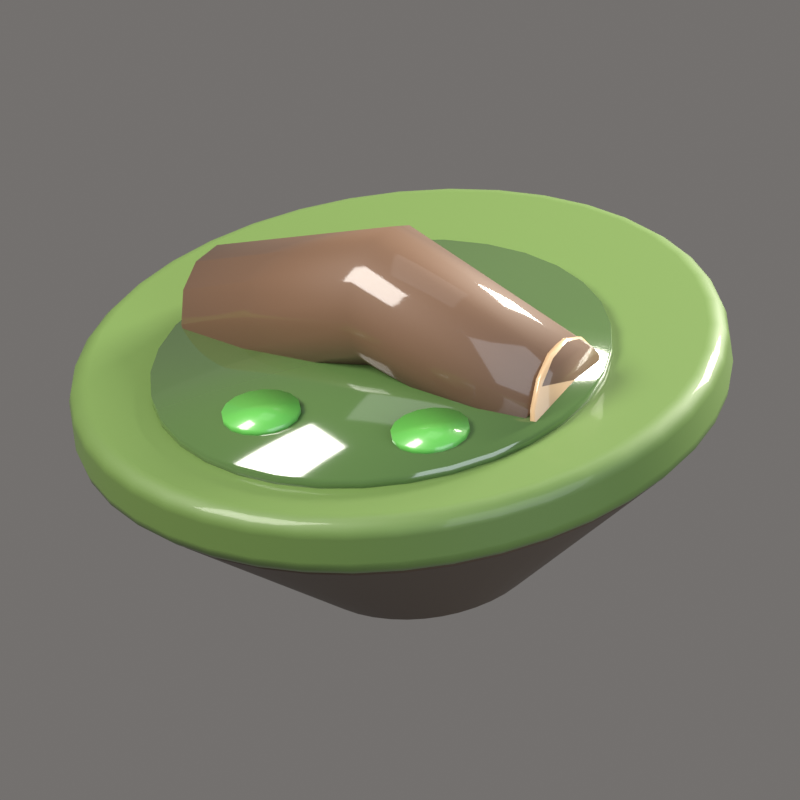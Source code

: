 # Source: Swamp_1.blend  (saved by Blender 5.2.44; exported with 4.5.12 LTS)
import bpy
from mathutils import Matrix  # noqa: F401  (used for matrix-valued properties, if any)

bpy.ops.wm.read_factory_settings(use_empty=True)
scene = bpy.context.scene
scene.name = 'Scene'

# ---- collections
col_collection = bpy.data.collections.new('Collection'); scene.collection.children.link(col_collection)
col_iconrig = bpy.data.collections.new('IconRig'); scene.collection.children.link(col_iconrig)
col_iconsubject = bpy.data.collections.new('IconSubject'); scene.collection.children.link(col_iconsubject)

# ---- materials (node trees are filled in below, after node groups)
mat_swamptop = bpy.data.materials.new('SwampTop')
mat_swamptop.diffuse_color = (0.1119, 0.1946, 0.04231, 1.0)
mat_swampside = bpy.data.materials.new('SwampSide')
mat_swampside.diffuse_color = (0.06848, 0.04231, 0.02315, 1.0)
mat_swampwater = bpy.data.materials.new('SwampWater')
mat_swampwater.diffuse_color = (0.07619, 0.147, 0.04231, 1.0)
mat_trunk = bpy.data.materials.new('Trunk')
mat_trunk.diffuse_color = (0.1441, 0.07227, 0.0356, 1.0)
mat_trunkcut = bpy.data.materials.new('TrunkCut')
mat_trunkcut.diffuse_color = (0.552, 0.3613, 0.1946, 1.0)
mat_lilypad = bpy.data.materials.new('LilyPad')
mat_lilypad.diffuse_color = (0.1046, 0.4342, 0.06848, 1.0)

# ---- material node trees
mat_swamptop.use_nodes = True; mat_swamptop.node_tree.nodes.clear()
_N = mat_swamptop.node_tree.nodes; _L = mat_swamptop.node_tree.links
n0 = _N.new('ShaderNodeBsdfPrincipled'); n0.name = 'Principled BSDF'; n0.location = (-200, 100)
n0.inputs[0].default_value = (0.1119, 0.1946, 0.04231, 1.0)
n0.inputs[2].default_value = 0.6
n0.inputs[10].default_value = 0.005
n0.inputs[13].default_value = 0.6
n0.inputs[19].default_value = 0.25
n0.inputs[20].default_value = 0.08
n1 = _N.new('ShaderNodeOutputMaterial'); n1.name = 'Material Output'; n1.location = (200, 100)
_L.new(n0.outputs[0], n1.inputs[0])
n1.is_active_output = True
mat_swampside.use_nodes = True; mat_swampside.node_tree.nodes.clear()
_N = mat_swampside.node_tree.nodes; _L = mat_swampside.node_tree.links
n0 = _N.new('ShaderNodeBsdfPrincipled'); n0.name = 'Principled BSDF'; n0.location = (-200, 100)
n0.inputs[0].default_value = (0.06848, 0.04231, 0.02315, 1.0)
n0.inputs[2].default_value = 0.7
n0.inputs[10].default_value = 0.005
n0.inputs[13].default_value = 0.6
n0.inputs[19].default_value = 0.15
n0.inputs[20].default_value = 0.08
n1 = _N.new('ShaderNodeOutputMaterial'); n1.name = 'Material Output'; n1.location = (200, 100)
_L.new(n0.outputs[0], n1.inputs[0])
n1.is_active_output = True
mat_swampwater.use_nodes = True; mat_swampwater.node_tree.nodes.clear()
_N = mat_swampwater.node_tree.nodes; _L = mat_swampwater.node_tree.links
n0 = _N.new('ShaderNodeBsdfPrincipled'); n0.name = 'Principled BSDF'; n0.location = (-200, 100)
n0.inputs[0].default_value = (0.07619, 0.147, 0.04231, 1.0)
n0.inputs[2].default_value = 0.1
n0.inputs[10].default_value = 0.005
n0.inputs[13].default_value = 0.6
n0.inputs[19].default_value = 1.0
n0.inputs[20].default_value = 0.08
n1 = _N.new('ShaderNodeOutputMaterial'); n1.name = 'Material Output'; n1.location = (200, 100)
_L.new(n0.outputs[0], n1.inputs[0])
n1.is_active_output = True
mat_trunk.use_nodes = True; mat_trunk.node_tree.nodes.clear()
_N = mat_trunk.node_tree.nodes; _L = mat_trunk.node_tree.links
n0 = _N.new('ShaderNodeBsdfPrincipled'); n0.name = 'Principled BSDF'; n0.location = (-200, 100)
n0.inputs[0].default_value = (0.1441, 0.07227, 0.0356, 1.0)
n0.inputs[2].default_value = 0.7
n0.inputs[10].default_value = 0.005
n0.inputs[13].default_value = 0.6
n0.inputs[19].default_value = 0.7
n0.inputs[20].default_value = 0.08
n1 = _N.new('ShaderNodeOutputMaterial'); n1.name = 'Material Output'; n1.location = (200, 100)
_L.new(n0.outputs[0], n1.inputs[0])
n1.is_active_output = True
mat_trunkcut.use_nodes = True; mat_trunkcut.node_tree.nodes.clear()
_N = mat_trunkcut.node_tree.nodes; _L = mat_trunkcut.node_tree.links
n0 = _N.new('ShaderNodeBsdfPrincipled'); n0.name = 'Principled BSDF'; n0.location = (-200, 100)
n0.inputs[0].default_value = (0.552, 0.3613, 0.1946, 1.0)
n0.inputs[2].default_value = 0.6
n0.inputs[10].default_value = 0.005
n0.inputs[13].default_value = 0.6
n0.inputs[19].default_value = 0.7
n0.inputs[20].default_value = 0.08
n1 = _N.new('ShaderNodeOutputMaterial'); n1.name = 'Material Output'; n1.location = (200, 100)
_L.new(n0.outputs[0], n1.inputs[0])
n1.is_active_output = True
mat_lilypad.use_nodes = True; mat_lilypad.node_tree.nodes.clear()
_N = mat_lilypad.node_tree.nodes; _L = mat_lilypad.node_tree.links
n0 = _N.new('ShaderNodeBsdfPrincipled'); n0.name = 'Principled BSDF'; n0.location = (-200, 100)
n0.inputs[0].default_value = (0.1046, 0.4342, 0.06848, 1.0)
n0.inputs[2].default_value = 0.4
n0.inputs[10].default_value = 0.005
n0.inputs[13].default_value = 0.6
n0.inputs[19].default_value = 0.7
n0.inputs[20].default_value = 0.08
n1 = _N.new('ShaderNodeOutputMaterial'); n1.name = 'Material Output'; n1.location = (200, 100)
_L.new(n0.outputs[0], n1.inputs[0])
n1.is_active_output = True

# ---- world
world_iconworld = bpy.data.worlds.new('IconWorld'); scene.world = world_iconworld
world_iconworld.use_nodes = True; world_iconworld.node_tree.nodes.clear()
_N = world_iconworld.node_tree.nodes; _L = world_iconworld.node_tree.links
n0 = _N.new('ShaderNodeBackground'); n0.name = 'Background'; n0.location = (-200, 100)
n0.inputs[0].default_value = (0.55, 0.52, 0.5, 1.0)
n0.inputs[1].default_value = 0.4
n1 = _N.new('ShaderNodeOutputWorld'); n1.name = 'World Output'; n1.location = (200, 100)
_L.new(n0.outputs[0], n1.inputs[0])
n1.is_active_output = True

# ---- cameras
cam_iconcam = bpy.data.cameras.new('IconCam')
cam_iconcam.type = 'ORTHO'
cam_iconcam.clip_end = 200.0
cam_iconcam.ortho_scale = 2.405
cam_iconcam.shift_y = -0.02881

# ---- lights
light_keylight = bpy.data.lights.new('KeyLight', 'AREA')
light_keylight.color = (1.0, 0.96, 0.9)
light_keylight.energy = 2200.0
light_keylight.size = 5.0
light_filllight = bpy.data.lights.new('FillLight', 'AREA')
light_filllight.color = (0.82, 0.9, 1.0)
light_filllight.energy = 700.0
light_filllight.size = 7.0
light_rimlight = bpy.data.lights.new('RimLight', 'AREA')
light_rimlight.color = (1.0, 0.95, 0.85)
light_rimlight.energy = 2600.0
light_rimlight.size = 3.0
light_toplight = bpy.data.lights.new('TopLight', 'AREA')
light_toplight.energy = 150.0
light_toplight.size = 6.0

# ---- meshes
me_islandtop = bpy.data.meshes.new('IslandTop')
me_islandtop.from_pydata([(0.0, 1.0, -0.1), (0.0, 1.0, 0.1), (0.1564, 0.9877, -0.1), (0.1564, 0.9877, 0.1), (0.309, 0.9511, -0.1), (0.309, 0.9511, 0.1), (0.454, 0.891, -0.1), (0.454, 0.891, 0.1), (0.5878, 0.809, -0.1), (0.5878, 0.809, 0.1), (0.7071, 0.7071, -0.1), (0.7071, 0.7071, 0.1), (0.809, 0.5878, -0.1), (0.809, 0.5878, 0.1), (0.891, 0.454, -0.1), (0.891, 0.454, 0.1), (0.9511, 0.309, -0.1), (0.9511, 0.309, 0.1), (0.9877, 0.1564, -0.1), (0.9877, 0.1564, 0.1), (1.0, 0.0, -0.1), (1.0, 0.0, 0.1), (0.9877, -0.1564, -0.1), (0.9877, -0.1564, 0.1), (0.9511, -0.309, -0.1), (0.9511, -0.309, 0.1), (0.891, -0.454, -0.1), (0.891, -0.454, 0.1), (0.809, -0.5878, -0.1), (0.809, -0.5878, 0.1), (0.7071, -0.7071, -0.1), (0.7071, -0.7071, 0.1), (0.5878, -0.809, -0.1), (0.5878, -0.809, 0.1), (0.454, -0.891, -0.1), (0.454, -0.891, 0.1), (0.309, -0.9511, -0.1), (0.309, -0.9511, 0.1), (0.1564, -0.9877, -0.1), (0.1564, -0.9877, 0.1), (0.0, -1.0, -0.1), (0.0, -1.0, 0.1), (-0.1564, -0.9877, -0.1), (-0.1564, -0.9877, 0.1), (-0.309, -0.9511, -0.1), (-0.309, -0.9511, 0.1), (-0.454, -0.891, -0.1), (-0.454, -0.891, 0.1), (-0.5878, -0.809, -0.1), (-0.5878, -0.809, 0.1), (-0.7071, -0.7071, -0.1), (-0.7071, -0.7071, 0.1), (-0.809, -0.5878, -0.1), (-0.809, -0.5878, 0.1), (-0.891, -0.454, -0.1), (-0.891, -0.454, 0.1), (-0.9511, -0.309, -0.1), (-0.9511, -0.309, 0.1), (-0.9877, -0.1564, -0.1), (-0.9877, -0.1564, 0.1), (-1.0, 0.0, -0.1), (-1.0, 0.0, 0.1), (-0.9877, 0.1564, -0.1), (-0.9877, 0.1564, 0.1), (-0.9511, 0.309, -0.1), (-0.9511, 0.309, 0.1), (-0.891, 0.454, -0.1), (-0.891, 0.454, 0.1), (-0.809, 0.5878, -0.1), (-0.809, 0.5878, 0.1), (-0.7071, 0.7071, -0.1), (-0.7071, 0.7071, 0.1), (-0.5878, 0.809, -0.1), (-0.5878, 0.809, 0.1), (-0.454, 0.891, -0.1), (-0.454, 0.891, 0.1), (-0.309, 0.9511, -0.1), (-0.309, 0.9511, 0.1), (-0.1564, 0.9877, -0.1), (-0.1564, 0.9877, 0.1)], [], [(0, 1, 3, 2), (2, 3, 5, 4), (4, 5, 7, 6), (6, 7, 9, 8), (8, 9, 11, 10), (10, 11, 13, 12), (12, 13, 15, 14), (14, 15, 17, 16), (16, 17, 19, 18), (18, 19, 21, 20), (20, 21, 23, 22), (22, 23, 25, 24), (24, 25, 27, 26), (26, 27, 29, 28), (28, 29, 31, 30), (30, 31, 33, 32), (32, 33, 35, 34), (34, 35, 37, 36), (36, 37, 39, 38), (38, 39, 41, 40), (40, 41, 43, 42), (42, 43, 45, 44), (44, 45, 47, 46), (46, 47, 49, 48), (48, 49, 51, 50), (50, 51, 53, 52), (52, 53, 55, 54), (54, 55, 57, 56), (56, 57, 59, 58), (58, 59, 61, 60), (60, 61, 63, 62), (62, 63, 65, 64), (64, 65, 67, 66), (66, 67, 69, 68), (68, 69, 71, 70), (70, 71, 73, 72), (72, 73, 75, 74), (74, 75, 77, 76), (3, 1, 79, 77, 75, 73, 71, 69, 67, 65, 63, 61, 59, 57, 55, 53, 51, 49, 47, 45, 43, 41, 39, 37, 35, 33, 31, 29, 27, 25, 23, 21, 19, 17, 15, 13, 11, 9, 7, 5), (76, 77, 79, 78), (78, 79, 1, 0), (0, 2, 4, 6, 8, 10, 12, 14, 16, 18, 20, 22, 24, 26, 28, 30, 32, 34, 36, 38, 40, 42, 44, 46, 48, 50, 52, 54, 56, 58, 60, 62, 64, 66, 68, 70, 72, 74, 76, 78)])
me_islandtop.polygons.foreach_set('use_smooth', [True] * 42)
me_islandtop.materials.append(mat_swamptop)
me_islandtop.update()
me_islandside = bpy.data.meshes.new('IslandSide')
me_islandside.from_pydata([(0.0, 0.32, -0.275), (0.0, 0.96, 0.275), (0.05006, 0.3161, -0.275), (0.1502, 0.9482, 0.275), (0.09889, 0.3043, -0.275), (0.2967, 0.913, 0.275), (0.1453, 0.2851, -0.275), (0.4358, 0.8554, 0.275), (0.1881, 0.2589, -0.275), (0.5643, 0.7767, 0.275), (0.2263, 0.2263, -0.275), (0.6788, 0.6788, 0.275), (0.2589, 0.1881, -0.275), (0.7767, 0.5643, 0.275), (0.2851, 0.1453, -0.275), (0.8554, 0.4358, 0.275), (0.3043, 0.09889, -0.275), (0.913, 0.2967, 0.275), (0.3161, 0.05006, -0.275), (0.9482, 0.1502, 0.275), (0.32, 0.0, -0.275), (0.96, 0.0, 0.275), (0.3161, -0.05006, -0.275), (0.9482, -0.1502, 0.275), (0.3043, -0.09889, -0.275), (0.913, -0.2967, 0.275), (0.2851, -0.1453, -0.275), (0.8554, -0.4358, 0.275), (0.2589, -0.1881, -0.275), (0.7767, -0.5643, 0.275), (0.2263, -0.2263, -0.275), (0.6788, -0.6788, 0.275), (0.1881, -0.2589, -0.275), (0.5643, -0.7767, 0.275), (0.1453, -0.2851, -0.275), (0.4358, -0.8554, 0.275), (0.09889, -0.3043, -0.275), (0.2967, -0.913, 0.275), (0.05006, -0.3161, -0.275), (0.1502, -0.9482, 0.275), (0.0, -0.32, -0.275), (0.0, -0.96, 0.275), (-0.05006, -0.3161, -0.275), (-0.1502, -0.9482, 0.275), (-0.09889, -0.3043, -0.275), (-0.2967, -0.913, 0.275), (-0.1453, -0.2851, -0.275), (-0.4358, -0.8554, 0.275), (-0.1881, -0.2589, -0.275), (-0.5643, -0.7767, 0.275), (-0.2263, -0.2263, -0.275), (-0.6788, -0.6788, 0.275), (-0.2589, -0.1881, -0.275), (-0.7767, -0.5643, 0.275), (-0.2851, -0.1453, -0.275), (-0.8554, -0.4358, 0.275), (-0.3043, -0.09889, -0.275), (-0.913, -0.2967, 0.275), (-0.3161, -0.05006, -0.275), (-0.9482, -0.1502, 0.275), (-0.32, 0.0, -0.275), (-0.96, 0.0, 0.275), (-0.3161, 0.05006, -0.275), (-0.9482, 0.1502, 0.275), (-0.3043, 0.09889, -0.275), (-0.913, 0.2967, 0.275), (-0.2851, 0.1453, -0.275), (-0.8554, 0.4358, 0.275), (-0.2589, 0.1881, -0.275), (-0.7767, 0.5643, 0.275), (-0.2263, 0.2263, -0.275), (-0.6788, 0.6788, 0.275), (-0.1881, 0.2589, -0.275), (-0.5643, 0.7767, 0.275), (-0.1453, 0.2851, -0.275), (-0.4358, 0.8554, 0.275), (-0.09889, 0.3043, -0.275), (-0.2967, 0.913, 0.275), (-0.05006, 0.3161, -0.275), (-0.1502, 0.9482, 0.275)], [], [(0, 1, 3, 2), (2, 3, 5, 4), (4, 5, 7, 6), (6, 7, 9, 8), (8, 9, 11, 10), (10, 11, 13, 12), (12, 13, 15, 14), (14, 15, 17, 16), (16, 17, 19, 18), (18, 19, 21, 20), (20, 21, 23, 22), (22, 23, 25, 24), (24, 25, 27, 26), (26, 27, 29, 28), (28, 29, 31, 30), (30, 31, 33, 32), (32, 33, 35, 34), (34, 35, 37, 36), (36, 37, 39, 38), (38, 39, 41, 40), (40, 41, 43, 42), (42, 43, 45, 44), (44, 45, 47, 46), (46, 47, 49, 48), (48, 49, 51, 50), (50, 51, 53, 52), (52, 53, 55, 54), (54, 55, 57, 56), (56, 57, 59, 58), (58, 59, 61, 60), (60, 61, 63, 62), (62, 63, 65, 64), (64, 65, 67, 66), (66, 67, 69, 68), (68, 69, 71, 70), (70, 71, 73, 72), (72, 73, 75, 74), (74, 75, 77, 76), (3, 1, 79, 77, 75, 73, 71, 69, 67, 65, 63, 61, 59, 57, 55, 53, 51, 49, 47, 45, 43, 41, 39, 37, 35, 33, 31, 29, 27, 25, 23, 21, 19, 17, 15, 13, 11, 9, 7, 5), (76, 77, 79, 78), (78, 79, 1, 0), (0, 2, 4, 6, 8, 10, 12, 14, 16, 18, 20, 22, 24, 26, 28, 30, 32, 34, 36, 38, 40, 42, 44, 46, 48, 50, 52, 54, 56, 58, 60, 62, 64, 66, 68, 70, 72, 74, 76, 78)])
me_islandside.polygons.foreach_set('use_smooth', [True] * 42)
me_islandside.materials.append(mat_swampside)
me_islandside.update()
me_cyl = bpy.data.meshes.new('Cyl')
me_cyl.from_pydata([(0.0, 0.7, -0.025), (0.0, 0.7, 0.025), (0.1366, 0.6865, -0.025), (0.1366, 0.6865, 0.025), (0.2679, 0.6467, -0.025), (0.2679, 0.6467, 0.025), (0.3889, 0.582, -0.025), (0.3889, 0.582, 0.025), (0.495, 0.495, -0.025), (0.495, 0.495, 0.025), (0.582, 0.3889, -0.025), (0.582, 0.3889, 0.025), (0.6467, 0.2679, -0.025), (0.6467, 0.2679, 0.025), (0.6865, 0.1366, -0.025), (0.6865, 0.1366, 0.025), (0.7, 0.0, -0.025), (0.7, 0.0, 0.025), (0.6865, -0.1366, -0.025), (0.6865, -0.1366, 0.025), (0.6467, -0.2679, -0.025), (0.6467, -0.2679, 0.025), (0.582, -0.3889, -0.025), (0.582, -0.3889, 0.025), (0.495, -0.495, -0.025), (0.495, -0.495, 0.025), (0.3889, -0.582, -0.025), (0.3889, -0.582, 0.025), (0.2679, -0.6467, -0.025), (0.2679, -0.6467, 0.025), (0.1366, -0.6865, -0.025), (0.1366, -0.6865, 0.025), (0.0, -0.7, -0.025), (0.0, -0.7, 0.025), (-0.1366, -0.6865, -0.025), (-0.1366, -0.6865, 0.025), (-0.2679, -0.6467, -0.025), (-0.2679, -0.6467, 0.025), (-0.3889, -0.582, -0.025), (-0.3889, -0.582, 0.025), (-0.495, -0.495, -0.025), (-0.495, -0.495, 0.025), (-0.582, -0.3889, -0.025), (-0.582, -0.3889, 0.025), (-0.6467, -0.2679, -0.025), (-0.6467, -0.2679, 0.025), (-0.6865, -0.1366, -0.025), (-0.6865, -0.1366, 0.025), (-0.7, 0.0, -0.025), (-0.7, 0.0, 0.025), (-0.6865, 0.1366, -0.025), (-0.6865, 0.1366, 0.025), (-0.6467, 0.2679, -0.025), (-0.6467, 0.2679, 0.025), (-0.582, 0.3889, -0.025), (-0.582, 0.3889, 0.025), (-0.495, 0.495, -0.025), (-0.495, 0.495, 0.025), (-0.3889, 0.582, -0.025), (-0.3889, 0.582, 0.025), (-0.2679, 0.6467, -0.025), (-0.2679, 0.6467, 0.025), (-0.1366, 0.6865, -0.025), (-0.1366, 0.6865, 0.025)], [], [(0, 1, 3, 2), (2, 3, 5, 4), (4, 5, 7, 6), (6, 7, 9, 8), (8, 9, 11, 10), (10, 11, 13, 12), (12, 13, 15, 14), (14, 15, 17, 16), (16, 17, 19, 18), (18, 19, 21, 20), (20, 21, 23, 22), (22, 23, 25, 24), (24, 25, 27, 26), (26, 27, 29, 28), (28, 29, 31, 30), (30, 31, 33, 32), (32, 33, 35, 34), (34, 35, 37, 36), (36, 37, 39, 38), (38, 39, 41, 40), (40, 41, 43, 42), (42, 43, 45, 44), (44, 45, 47, 46), (46, 47, 49, 48), (48, 49, 51, 50), (50, 51, 53, 52), (52, 53, 55, 54), (54, 55, 57, 56), (56, 57, 59, 58), (58, 59, 61, 60), (3, 1, 63, 61, 59, 57, 55, 53, 51, 49, 47, 45, 43, 41, 39, 37, 35, 33, 31, 29, 27, 25, 23, 21, 19, 17, 15, 13, 11, 9, 7, 5), (60, 61, 63, 62), (62, 63, 1, 0), (0, 2, 4, 6, 8, 10, 12, 14, 16, 18, 20, 22, 24, 26, 28, 30, 32, 34, 36, 38, 40, 42, 44, 46, 48, 50, 52, 54, 56, 58, 60, 62)])
me_cyl.polygons.foreach_set('use_smooth', [True] * 34)
me_cyl.materials.append(mat_swampwater)
me_cyl.update()
me_tube = bpy.data.meshes.new('Tube')
me_tube.from_pydata([(-0.6395, -0.1367, 0.05), (-0.5965, -0.1198, -0.04631), (-0.5542, -0.05933, -0.1236), (-0.521, 0.0327, -0.1664), (-0.5035, 0.1381, -0.1664), (-0.505, 0.2359, -0.1236), (-0.5254, 0.3068, -0.04631), (-0.5605, 0.3367, 0.05), (-0.6035, 0.3198, 0.1463), (-0.6458, 0.2593, 0.2236), (-0.679, 0.1673, 0.2664), (-0.6965, 0.06194, 0.2664), (-0.695, -0.03588, 0.2236), (-0.6746, -0.1068, 0.1463), (-0.03617, -0.217, 0.3), (-0.03026, -0.1959, 0.2046), (-0.01837, -0.136, 0.128), (-0.002832, -0.04916, 0.08558), (0.01326, 0.04742, 0.08558), (0.02673, 0.1346, 0.128), (0.03491, 0.1951, 0.2046), (0.03617, 0.217, 0.3), (0.03026, 0.1959, 0.3954), (0.01837, 0.136, 0.472), (0.002832, 0.04916, 0.5144), (-0.01326, -0.04742, 0.5144), (-0.02673, -0.1346, 0.472), (-0.03491, -0.1951, 0.3954), (0.5671, -0.2973, 0.08), (0.5413, -0.2729, -0.001603), (0.527, -0.2143, -0.06704), (0.5273, -0.133, -0.1034), (0.5419, -0.0452, -0.1034), (0.568, 0.03174, -0.06704), (0.6005, 0.08259, -0.001603), (0.6329, 0.09728, 0.08), (0.6587, 0.07289, 0.1616), (0.673, 0.01426, 0.227), (0.6727, -0.067, 0.2634), (0.6581, -0.1548, 0.2634), (0.632, -0.2317, 0.227), (0.5995, -0.2826, 0.1616)], [], [(0, 1, 15, 14), (1, 2, 16, 15), (2, 3, 17, 16), (3, 4, 18, 17), (4, 5, 19, 18), (5, 6, 20, 19), (6, 7, 21, 20), (7, 8, 22, 21), (8, 9, 23, 22), (9, 10, 24, 23), (10, 11, 25, 24), (11, 12, 26, 25), (12, 13, 27, 26), (13, 0, 14, 27), (14, 15, 29, 28), (15, 16, 30, 29), (16, 17, 31, 30), (17, 18, 32, 31), (18, 19, 33, 32), (19, 20, 34, 33), (20, 21, 35, 34), (21, 22, 36, 35), (22, 23, 37, 36), (23, 24, 38, 37), (24, 25, 39, 38), (25, 26, 40, 39), (26, 27, 41, 40), (27, 14, 28, 41), (13, 12, 11, 10, 9, 8, 7, 6, 5, 4, 3, 2, 1, 0), (28, 29, 30, 31, 32, 33, 34, 35, 36, 37, 38, 39, 40, 41)])
me_tube.polygons.foreach_set('use_smooth', [True] * 30)
me_tube.materials.append(mat_trunk)
me_tube.update()
me_cyl_001 = bpy.data.meshes.new('Cyl.001')
me_cyl_001.from_pydata([(0.0, 0.21, -0.01), (0.0, 0.21, 0.01), (0.09112, 0.1892, -0.01), (0.09112, 0.1892, 0.01), (0.1642, 0.1309, -0.01), (0.1642, 0.1309, 0.01), (0.2047, 0.04673, -0.01), (0.2047, 0.04673, 0.01), (0.2047, -0.04673, -0.01), (0.2047, -0.04673, 0.01), (0.1642, -0.1309, -0.01), (0.1642, -0.1309, 0.01), (0.09112, -0.1892, -0.01), (0.09112, -0.1892, 0.01), (0.0, -0.21, -0.01), (0.0, -0.21, 0.01), (-0.09112, -0.1892, -0.01), (-0.09112, -0.1892, 0.01), (-0.1642, -0.1309, -0.01), (-0.1642, -0.1309, 0.01), (-0.2047, -0.04673, -0.01), (-0.2047, -0.04673, 0.01), (-0.2047, 0.04673, -0.01), (-0.2047, 0.04673, 0.01), (-0.1642, 0.1309, -0.01), (-0.1642, 0.1309, 0.01), (-0.09112, 0.1892, -0.01), (-0.09112, 0.1892, 0.01)], [], [(0, 1, 3, 2), (2, 3, 5, 4), (4, 5, 7, 6), (6, 7, 9, 8), (8, 9, 11, 10), (10, 11, 13, 12), (12, 13, 15, 14), (14, 15, 17, 16), (16, 17, 19, 18), (18, 19, 21, 20), (20, 21, 23, 22), (22, 23, 25, 24), (3, 1, 27, 25, 23, 21, 19, 17, 15, 13, 11, 9, 7, 5), (24, 25, 27, 26), (26, 27, 1, 0), (0, 2, 4, 6, 8, 10, 12, 14, 16, 18, 20, 22, 24, 26)])
me_cyl_001.polygons.foreach_set('use_smooth', [True] * 16)
me_cyl_001.materials.append(mat_trunkcut)
me_cyl_001.update()
me_cyl_002 = bpy.data.meshes.new('Cyl.002')
me_cyl_002.from_pydata([(0.0, 0.12, -0.015), (0.0, 0.12, 0.015), (0.04592, 0.1109, -0.015), (0.04592, 0.1109, 0.015), (0.08485, 0.08485, -0.015), (0.08485, 0.08485, 0.015), (0.1109, 0.04592, -0.015), (0.1109, 0.04592, 0.015), (0.12, 0.0, -0.015), (0.12, 0.0, 0.015), (0.1109, -0.04592, -0.015), (0.1109, -0.04592, 0.015), (0.08485, -0.08485, -0.015), (0.08485, -0.08485, 0.015), (0.04592, -0.1109, -0.015), (0.04592, -0.1109, 0.015), (0.0, -0.12, -0.015), (0.0, -0.12, 0.015), (-0.04592, -0.1109, -0.015), (-0.04592, -0.1109, 0.015), (-0.08485, -0.08485, -0.015), (-0.08485, -0.08485, 0.015), (-0.1109, -0.04592, -0.015), (-0.1109, -0.04592, 0.015), (-0.12, 0.0, -0.015), (-0.12, 0.0, 0.015), (-0.1109, 0.04592, -0.015), (-0.1109, 0.04592, 0.015), (-0.08485, 0.08485, -0.015), (-0.08485, 0.08485, 0.015), (-0.04592, 0.1109, -0.015), (-0.04592, 0.1109, 0.015)], [], [(0, 1, 3, 2), (2, 3, 5, 4), (4, 5, 7, 6), (6, 7, 9, 8), (8, 9, 11, 10), (10, 11, 13, 12), (12, 13, 15, 14), (14, 15, 17, 16), (16, 17, 19, 18), (18, 19, 21, 20), (20, 21, 23, 22), (22, 23, 25, 24), (24, 25, 27, 26), (26, 27, 29, 28), (3, 1, 31, 29, 27, 25, 23, 21, 19, 17, 15, 13, 11, 9, 7, 5), (28, 29, 31, 30), (30, 31, 1, 0), (0, 2, 4, 6, 8, 10, 12, 14, 16, 18, 20, 22, 24, 26, 28, 30)])
me_cyl_002.polygons.foreach_set('use_smooth', [True] * 18)
me_cyl_002.materials.append(mat_lilypad)
me_cyl_002.update()
me_cyl_003 = bpy.data.meshes.new('Cyl.003')
me_cyl_003.from_pydata([(0.0, 0.12, -0.015), (0.0, 0.12, 0.015), (0.04592, 0.1109, -0.015), (0.04592, 0.1109, 0.015), (0.08485, 0.08485, -0.015), (0.08485, 0.08485, 0.015), (0.1109, 0.04592, -0.015), (0.1109, 0.04592, 0.015), (0.12, 0.0, -0.015), (0.12, 0.0, 0.015), (0.1109, -0.04592, -0.015), (0.1109, -0.04592, 0.015), (0.08485, -0.08485, -0.015), (0.08485, -0.08485, 0.015), (0.04592, -0.1109, -0.015), (0.04592, -0.1109, 0.015), (0.0, -0.12, -0.015), (0.0, -0.12, 0.015), (-0.04592, -0.1109, -0.015), (-0.04592, -0.1109, 0.015), (-0.08485, -0.08485, -0.015), (-0.08485, -0.08485, 0.015), (-0.1109, -0.04592, -0.015), (-0.1109, -0.04592, 0.015), (-0.12, 0.0, -0.015), (-0.12, 0.0, 0.015), (-0.1109, 0.04592, -0.015), (-0.1109, 0.04592, 0.015), (-0.08485, 0.08485, -0.015), (-0.08485, 0.08485, 0.015), (-0.04592, 0.1109, -0.015), (-0.04592, 0.1109, 0.015)], [], [(0, 1, 3, 2), (2, 3, 5, 4), (4, 5, 7, 6), (6, 7, 9, 8), (8, 9, 11, 10), (10, 11, 13, 12), (12, 13, 15, 14), (14, 15, 17, 16), (16, 17, 19, 18), (18, 19, 21, 20), (20, 21, 23, 22), (22, 23, 25, 24), (24, 25, 27, 26), (26, 27, 29, 28), (3, 1, 31, 29, 27, 25, 23, 21, 19, 17, 15, 13, 11, 9, 7, 5), (28, 29, 31, 30), (30, 31, 1, 0), (0, 2, 4, 6, 8, 10, 12, 14, 16, 18, 20, 22, 24, 26, 28, 30)])
me_cyl_003.polygons.foreach_set('use_smooth', [True] * 18)
me_cyl_003.materials.append(mat_lilypad)
me_cyl_003.update()

# ---- objects
ob_iconcam = bpy.data.objects.new('IconCam', cam_iconcam)
ob_keylight = bpy.data.objects.new('KeyLight', light_keylight)
ob_filllight = bpy.data.objects.new('FillLight', light_filllight)
ob_rimlight = bpy.data.objects.new('RimLight', light_rimlight)
ob_toplight = bpy.data.objects.new('TopLight', light_toplight)
ob_islandtop = bpy.data.objects.new('IslandTop', me_islandtop)
ob_islandside = bpy.data.objects.new('IslandSide', me_islandside)
ob_cyl = bpy.data.objects.new('Cyl', me_cyl)
ob_tube = bpy.data.objects.new('Tube', me_tube)
ob_cyl_001 = bpy.data.objects.new('Cyl.001', me_cyl_001)
ob_cyl_002 = bpy.data.objects.new('Cyl.002', me_cyl_002)
ob_cyl_003 = bpy.data.objects.new('Cyl.003', me_cyl_003)
ob_diorama = bpy.data.objects.new('Diorama', None)

# ---- transforms, parenting, visibility, modifiers, constraints
ob_iconcam.location = (13.39, -25.19, 9.271)
ob_iconcam.rotation_euler = (1.257, -3.907e-08, 0.4887)
ob_keylight.location = (-4.5, -6.5, 7.0)
ob_keylight.rotation_euler = (0.8461, 1.639e-09, -0.6055)
ob_filllight.location = (7.0, -4.0, 1.5)
ob_filllight.rotation_euler = (1.387, 1.353e-07, 1.052)
ob_rimlight.location = (3.0, 7.0, 5.0)
ob_rimlight.rotation_euler = (0.9898, 1.23e-07, 2.737)
ob_toplight.location = (0.0, 0.0, 9.0)
ob_islandtop.parent = ob_diorama
ob_islandtop.location = (0.0, 0.0, 0.0)
_m = ob_islandtop.modifiers.new('Bevel', 'BEVEL')
_m.width = 0.06
_m.width_pct = 0.06
_m.segments = 3
_m.angle_limit = 0.6981
_m.harden_normals = True
ob_islandside.parent = ob_diorama
ob_islandside.location = (0.0, 0.0, -0.375)
_m = ob_islandside.modifiers.new('Bevel', 'BEVEL')
_m.width = 0.03
_m.width_pct = 0.03
_m.segments = 3
_m.angle_limit = 0.6981
_m.harden_normals = True
ob_cyl.parent = ob_diorama
ob_cyl.location = (0.0, -0.1, 0.11)
ob_tube.parent = ob_diorama
ob_tube.location = (0.0, 0.0, 0.0)
ob_cyl_001.parent = ob_diorama
ob_cyl_001.location = (0.62, -0.1, 0.08)
ob_cyl_001.rotation_euler = (0.0, 1.571, 0.0)
ob_cyl_002.parent = ob_diorama
ob_cyl_002.location = (-0.2, -0.5, 0.14)
ob_cyl_003.parent = ob_diorama
ob_cyl_003.location = (0.35, -0.45, 0.14)
ob_diorama.location = (0.0, 0.0, 0.0)
ob_diorama.rotation_euler = (0.2443, 0.0, 0.0)

# ---- collection membership
col_iconrig.objects.link(ob_iconcam)
col_iconrig.objects.link(ob_keylight)
col_iconrig.objects.link(ob_filllight)
col_iconrig.objects.link(ob_rimlight)
col_iconrig.objects.link(ob_toplight)
col_iconsubject.objects.link(ob_islandtop)
col_iconsubject.objects.link(ob_islandside)
col_iconsubject.objects.link(ob_cyl)
col_iconsubject.objects.link(ob_tube)
col_iconsubject.objects.link(ob_cyl_001)
col_iconsubject.objects.link(ob_cyl_002)
col_iconsubject.objects.link(ob_cyl_003)
col_iconsubject.objects.link(ob_diorama)

# ---- scene / render settings (as saved in the file)
scene.camera = ob_iconcam
scene.frame_start = 1; scene.frame_end = 250; scene.frame_set(1)
scene.render.engine = 'BLENDER_EEVEE_NEXT'
scene.render.resolution_x = 512
scene.render.resolution_y = 512
scene.render.film_transparent = True
scene.render.bake_bias = 0.0
scene.render.bake_samples = 0
scene.render.compositor_device = 'GPU'
scene.eevee.taa_render_samples = 48
scene.eevee.use_volume_custom_range = False
scene.eevee.fast_gi_thickness_near = 0.1
scene.eevee.fast_gi_thickness_far = 0.0
scene.eevee.ray_tracing_options.screen_trace_thickness = 0.1
scene.view_settings.view_transform = 'Standard'
scene.view_settings.exposure = -0.35
bpy.context.view_layer.update()
